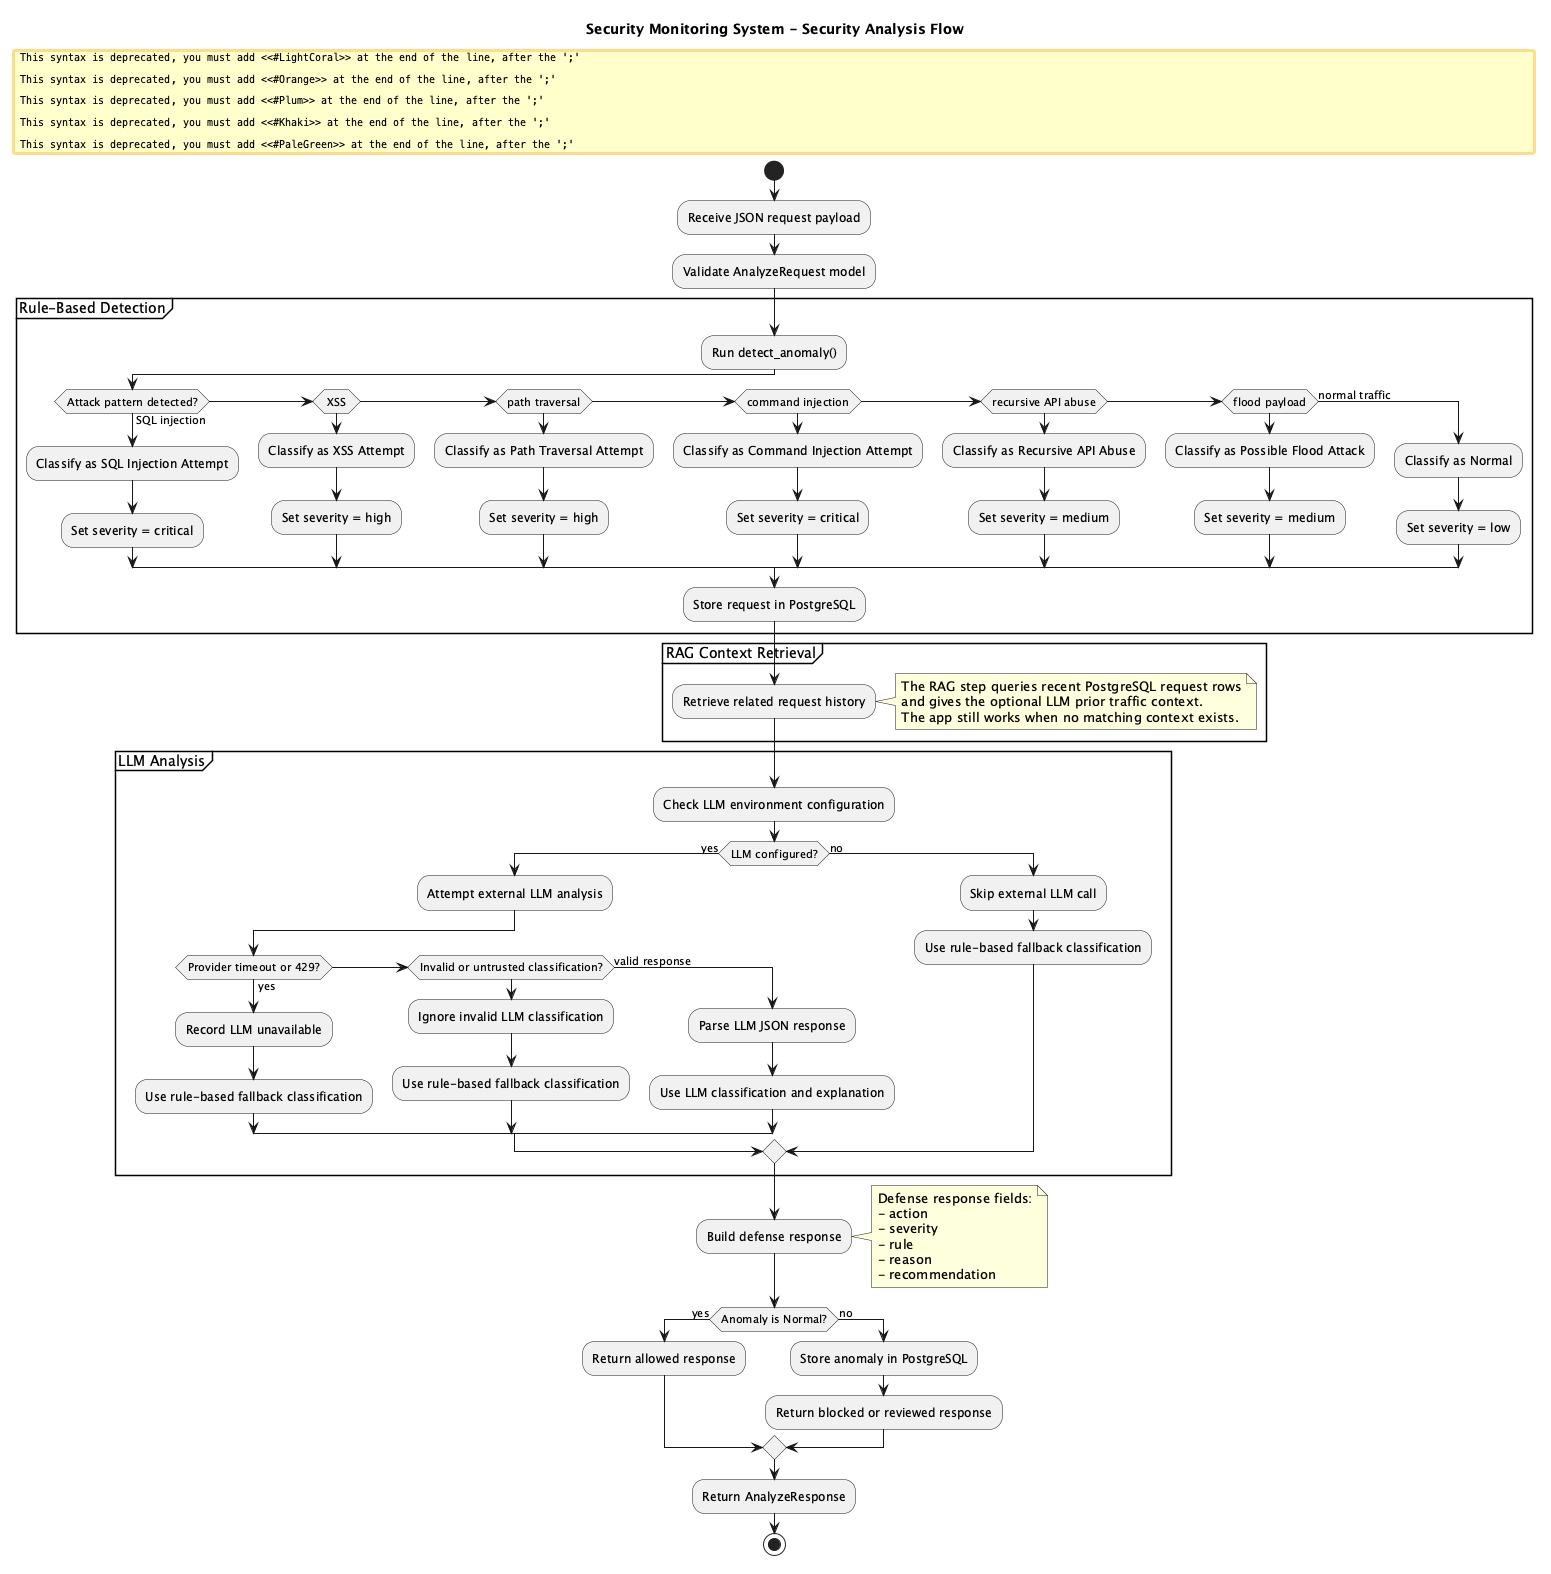

The diagram above was rendered by PlantUML. Its source (embedded in the PNG):
@startuml
title Security Monitoring System - Security Analysis Flow
skinparam shadowing false

start
:Receive JSON request payload;
:Validate AnalyzeRequest model;

partition "Rule-Based Detection" {
  :Run detect_anomaly();

  if (Attack pattern detected?) then (SQL injection)
    #LightCoral:Classify as SQL Injection Attempt;
    #LightCoral:Set severity = critical;
  elseif (XSS)
    #Orange:Classify as XSS Attempt;
    #Orange:Set severity = high;
  elseif (path traversal)
    #Plum:Classify as Path Traversal Attempt;
    #Plum:Set severity = high;
  elseif (command injection)
    #LightCoral:Classify as Command Injection Attempt;
    #LightCoral:Set severity = critical;
  elseif (recursive API abuse)
    #Khaki:Classify as Recursive API Abuse;
    #Khaki:Set severity = medium;
  elseif (flood payload)
    #Khaki:Classify as Possible Flood Attack;
    #Khaki:Set severity = medium;
  else (normal traffic)
    #PaleGreen:Classify as Normal;
    #PaleGreen:Set severity = low;
  endif

  :Store request in PostgreSQL;
}

partition "RAG Context Retrieval" {
  :Retrieve related request history;
  note right
    The RAG step queries recent PostgreSQL request rows
    and gives the optional LLM prior traffic context.
    The app still works when no matching context exists.
  end note
}

partition "LLM Analysis" {
  :Check LLM environment configuration;

  if (LLM configured?) then (yes)
    :Attempt external LLM analysis;

    if (Provider timeout or 429?) then (yes)
      :Record LLM unavailable;
      :Use rule-based fallback classification;
    elseif (Invalid or untrusted classification?)
      :Ignore invalid LLM classification;
      :Use rule-based fallback classification;
    else (valid response)
      :Parse LLM JSON response;
      :Use LLM classification and explanation;
    endif
  else (no)
    :Skip external LLM call;
    :Use rule-based fallback classification;
  endif
}

:Build defense response;
note right
  Defense response fields:
  - action
  - severity
  - rule
  - reason
  - recommendation
end note

if (Anomaly is Normal?) then (yes)
  :Return allowed response;
else (no)
  :Store anomaly in PostgreSQL;
  :Return blocked or reviewed response;
endif

:Return AnalyzeResponse;
stop

@enduml